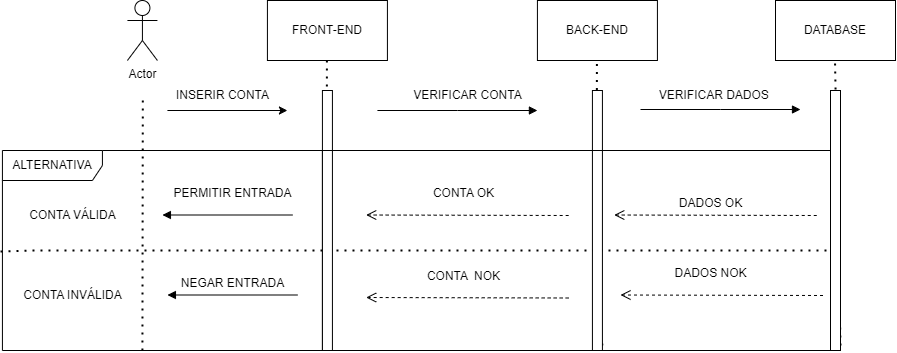

The diagram above was exported from draw.io. Its source (the exported page's mxGraphModel, read from the mxfile embedded in the PNG):
<mxGraphModel dx="2318" dy="738" grid="1" gridSize="10" guides="1" tooltips="1" connect="1" arrows="1" fold="1" page="1" pageScale="1" pageWidth="850" pageHeight="1100" math="0" shadow="0">
  <root>
    <mxCell id="0" />
    <mxCell id="1" parent="0" />
    <mxCell id="0CfgLVdWdYA6Uxz0cF0p-72" value="" style="endArrow=none;dashed=1;html=1;dashPattern=1 3;strokeWidth=2;rounded=0;exitX=1;exitY=1;exitDx=0;exitDy=-5;exitPerimeter=0;" edge="1" parent="1" source="0CfgLVdWdYA6Uxz0cF0p-70">
      <mxGeometry width="50" height="50" relative="1" as="geometry">
        <mxPoint x="514.5" y="620" as="sourcePoint" />
        <mxPoint x="514.5" y="210" as="targetPoint" />
        <Array as="points" />
      </mxGeometry>
    </mxCell>
    <mxCell id="0CfgLVdWdYA6Uxz0cF0p-2" value="ALTERNATIVA" style="shape=umlFrame;whiteSpace=wrap;html=1;pointerEvents=0;width=100;height=30;" vertex="1" parent="1">
      <mxGeometry x="-318.08" y="300" width="320" height="200" as="geometry" />
    </mxCell>
    <mxCell id="0CfgLVdWdYA6Uxz0cF0p-5" value="" style="html=1;verticalAlign=bottom;endArrow=block;curved=0;rounded=0;exitX=1;exitY=0;exitDx=0;exitDy=5;" edge="1" parent="1">
      <mxGeometry relative="1" as="geometry">
        <mxPoint x="56.92" y="259.99999999999795" as="sourcePoint" />
        <mxPoint x="216.92000000000002" y="260" as="targetPoint" />
        <Array as="points">
          <mxPoint x="136.92000000000002" y="260" />
        </Array>
      </mxGeometry>
    </mxCell>
    <mxCell id="0CfgLVdWdYA6Uxz0cF0p-6" value="" style="html=1;verticalAlign=bottom;endArrow=open;dashed=1;endSize=8;curved=0;rounded=0;" edge="1" parent="1">
      <mxGeometry relative="1" as="geometry">
        <mxPoint x="45.67" y="364.50000000000205" as="targetPoint" />
        <mxPoint x="248.17000000000002" y="365" as="sourcePoint" />
        <Array as="points" />
      </mxGeometry>
    </mxCell>
    <mxCell id="0CfgLVdWdYA6Uxz0cF0p-8" value="FRONT-END" style="rounded=0;whiteSpace=wrap;html=1;" vertex="1" parent="1">
      <mxGeometry x="-53.08" y="150" width="120" height="60" as="geometry" />
    </mxCell>
    <mxCell id="0CfgLVdWdYA6Uxz0cF0p-21" value="BACK-END" style="rounded=0;whiteSpace=wrap;html=1;" vertex="1" parent="1">
      <mxGeometry x="216.92000000000002" y="150" width="120" height="60" as="geometry" />
    </mxCell>
    <mxCell id="0CfgLVdWdYA6Uxz0cF0p-22" value="Actor" style="shape=umlActor;verticalLabelPosition=bottom;verticalAlign=top;html=1;" vertex="1" parent="1">
      <mxGeometry x="-193.07999999999998" y="150" width="30" height="60" as="geometry" />
    </mxCell>
    <mxCell id="0CfgLVdWdYA6Uxz0cF0p-23" value="" style="endArrow=none;dashed=1;html=1;dashPattern=1 3;strokeWidth=2;rounded=0;" edge="1" parent="1">
      <mxGeometry width="50" height="50" relative="1" as="geometry">
        <mxPoint x="-178.07999999999998" y="500" as="sourcePoint" />
        <mxPoint x="-177.68" y="249" as="targetPoint" />
        <Array as="points" />
      </mxGeometry>
    </mxCell>
    <mxCell id="0CfgLVdWdYA6Uxz0cF0p-27" value="" style="endArrow=none;dashed=1;html=1;dashPattern=1 3;strokeWidth=2;rounded=0;exitX=-0.006;exitY=0.505;exitDx=0;exitDy=0;exitPerimeter=0;" edge="1" parent="1" source="0CfgLVdWdYA6Uxz0cF0p-2" target="0CfgLVdWdYA6Uxz0cF0p-70">
      <mxGeometry width="50" height="50" relative="1" as="geometry">
        <mxPoint x="-298.08" y="400" as="sourcePoint" />
        <mxPoint x="531.92" y="400" as="targetPoint" />
        <Array as="points">
          <mxPoint x="-288.08" y="400" />
        </Array>
      </mxGeometry>
    </mxCell>
    <mxCell id="0CfgLVdWdYA6Uxz0cF0p-28" value="" style="endArrow=none;dashed=1;html=1;dashPattern=1 3;strokeWidth=2;rounded=0;" edge="1" parent="1" source="0CfgLVdWdYA6Uxz0cF0p-4">
      <mxGeometry width="50" height="50" relative="1" as="geometry">
        <mxPoint x="6.420000000000002" y="620" as="sourcePoint" />
        <mxPoint x="6.420000000000002" y="210" as="targetPoint" />
        <Array as="points">
          <mxPoint x="6" y="470" />
        </Array>
      </mxGeometry>
    </mxCell>
    <mxCell id="0CfgLVdWdYA6Uxz0cF0p-4" value="" style="html=1;points=[[0,0,0,0,5],[0,1,0,0,-5],[1,0,0,0,5],[1,1,0,0,-5]];perimeter=orthogonalPerimeter;outlineConnect=0;targetShapes=umlLifeline;portConstraint=eastwest;newEdgeStyle={&quot;curved&quot;:0,&quot;rounded&quot;:0};" vertex="1" parent="1">
      <mxGeometry x="1.9200000000000017" y="240" width="10" height="260" as="geometry" />
    </mxCell>
    <mxCell id="0CfgLVdWdYA6Uxz0cF0p-29" value="" style="endArrow=none;dashed=1;html=1;dashPattern=1 3;strokeWidth=2;rounded=0;exitX=1;exitY=1;exitDx=0;exitDy=-5;exitPerimeter=0;" edge="1" parent="1" source="0CfgLVdWdYA6Uxz0cF0p-15">
      <mxGeometry width="50" height="50" relative="1" as="geometry">
        <mxPoint x="276.42" y="620" as="sourcePoint" />
        <mxPoint x="276.42" y="210" as="targetPoint" />
        <Array as="points">
          <mxPoint x="276" y="460" />
        </Array>
      </mxGeometry>
    </mxCell>
    <mxCell id="0CfgLVdWdYA6Uxz0cF0p-15" value="" style="html=1;points=[[0,0,0,0,5],[0,1,0,0,-5],[1,0,0,0,5],[1,1,0,0,-5]];perimeter=orthogonalPerimeter;outlineConnect=0;targetShapes=umlLifeline;portConstraint=eastwest;newEdgeStyle={&quot;curved&quot;:0,&quot;rounded&quot;:0};" vertex="1" parent="1">
      <mxGeometry x="271.92" y="240" width="10" height="260" as="geometry" />
    </mxCell>
    <mxCell id="0CfgLVdWdYA6Uxz0cF0p-30" value="" style="endArrow=none;html=1;rounded=0;" edge="1" parent="1" target="0CfgLVdWdYA6Uxz0cF0p-70">
      <mxGeometry width="50" height="50" relative="1" as="geometry">
        <mxPoint x="-18.08" y="300" as="sourcePoint" />
        <mxPoint x="281.92" y="300" as="targetPoint" />
      </mxGeometry>
    </mxCell>
    <mxCell id="0CfgLVdWdYA6Uxz0cF0p-31" value="" style="endArrow=none;html=1;rounded=0;" edge="1" parent="1" target="0CfgLVdWdYA6Uxz0cF0p-70">
      <mxGeometry width="50" height="50" relative="1" as="geometry">
        <mxPoint x="-8.079999999999998" y="500" as="sourcePoint" />
        <mxPoint x="281.92" y="500" as="targetPoint" />
      </mxGeometry>
    </mxCell>
    <mxCell id="0CfgLVdWdYA6Uxz0cF0p-36" value="" style="endArrow=classic;html=1;rounded=0;" edge="1" parent="1">
      <mxGeometry width="50" height="50" relative="1" as="geometry">
        <mxPoint x="-153.07999999999998" y="260" as="sourcePoint" />
        <mxPoint x="-33.08" y="260" as="targetPoint" />
      </mxGeometry>
    </mxCell>
    <mxCell id="0CfgLVdWdYA6Uxz0cF0p-37" value="CONTA VÁLIDA" style="text;html=1;align=center;verticalAlign=middle;resizable=0;points=[];autosize=1;strokeColor=none;fillColor=none;" vertex="1" parent="1">
      <mxGeometry x="-303.08" y="350" width="110" height="30" as="geometry" />
    </mxCell>
    <mxCell id="0CfgLVdWdYA6Uxz0cF0p-40" value="CONTA INVÁLIDA" style="text;html=1;align=center;verticalAlign=middle;resizable=0;points=[];autosize=1;strokeColor=none;fillColor=none;" vertex="1" parent="1">
      <mxGeometry x="-308.08" y="430" width="120" height="30" as="geometry" />
    </mxCell>
    <mxCell id="0CfgLVdWdYA6Uxz0cF0p-41" value="INSERIR CONTA" style="text;html=1;align=center;verticalAlign=middle;resizable=0;points=[];autosize=1;strokeColor=none;fillColor=none;" vertex="1" parent="1">
      <mxGeometry x="-158.07999999999998" y="230" width="120" height="30" as="geometry" />
    </mxCell>
    <mxCell id="0CfgLVdWdYA6Uxz0cF0p-42" value="" style="html=1;verticalAlign=bottom;endArrow=block;curved=0;rounded=0;entryX=1;entryY=0;entryDx=0;entryDy=5;" edge="1" parent="1">
      <mxGeometry relative="1" as="geometry">
        <mxPoint x="-28.08" y="364.5" as="sourcePoint" />
        <mxPoint x="-158.07999999999998" y="364.5" as="targetPoint" />
      </mxGeometry>
    </mxCell>
    <mxCell id="0CfgLVdWdYA6Uxz0cF0p-44" value="NEGAR ENTRADA" style="text;html=1;align=center;verticalAlign=middle;resizable=0;points=[];autosize=1;strokeColor=none;fillColor=none;" vertex="1" parent="1">
      <mxGeometry x="-153.07999999999998" y="418" width="130" height="30" as="geometry" />
    </mxCell>
    <mxCell id="0CfgLVdWdYA6Uxz0cF0p-45" value="" style="html=1;verticalAlign=bottom;endArrow=block;curved=0;rounded=0;entryX=1;entryY=0;entryDx=0;entryDy=5;" edge="1" parent="1">
      <mxGeometry relative="1" as="geometry">
        <mxPoint x="-23.08" y="444.5" as="sourcePoint" />
        <mxPoint x="-153.07999999999998" y="444.5" as="targetPoint" />
      </mxGeometry>
    </mxCell>
    <mxCell id="0CfgLVdWdYA6Uxz0cF0p-43" value="PERMITIR ENTRADA" style="text;html=1;align=center;verticalAlign=middle;resizable=0;points=[];autosize=1;strokeColor=none;fillColor=none;" vertex="1" parent="1">
      <mxGeometry x="-158.07999999999998" y="328" width="140" height="30" as="geometry" />
    </mxCell>
    <mxCell id="0CfgLVdWdYA6Uxz0cF0p-50" value="VERIFICAR CONTA" style="text;html=1;align=center;verticalAlign=middle;resizable=0;points=[];autosize=1;strokeColor=none;fillColor=none;" vertex="1" parent="1">
      <mxGeometry x="81.92" y="230" width="130" height="30" as="geometry" />
    </mxCell>
    <mxCell id="0CfgLVdWdYA6Uxz0cF0p-51" value="CONTA OK" style="text;html=1;align=center;verticalAlign=middle;resizable=0;points=[];autosize=1;strokeColor=none;fillColor=none;" vertex="1" parent="1">
      <mxGeometry x="103.17" y="328" width="80" height="30" as="geometry" />
    </mxCell>
    <mxCell id="0CfgLVdWdYA6Uxz0cF0p-52" value="" style="html=1;verticalAlign=bottom;endArrow=open;dashed=1;endSize=8;curved=0;rounded=0;" edge="1" parent="1">
      <mxGeometry relative="1" as="geometry">
        <mxPoint x="45.67" y="447.00000000000205" as="targetPoint" />
        <mxPoint x="248.17000000000002" y="447.5" as="sourcePoint" />
        <Array as="points" />
      </mxGeometry>
    </mxCell>
    <mxCell id="0CfgLVdWdYA6Uxz0cF0p-53" value="CONTA&amp;nbsp; NOK" style="text;html=1;align=center;verticalAlign=middle;resizable=0;points=[];autosize=1;strokeColor=none;fillColor=none;" vertex="1" parent="1">
      <mxGeometry x="93.17" y="410.5" width="100" height="30" as="geometry" />
    </mxCell>
    <mxCell id="0CfgLVdWdYA6Uxz0cF0p-70" value="" style="html=1;points=[[0,0,0,0,5],[0,1,0,0,-5],[1,0,0,0,5],[1,1,0,0,-5]];perimeter=orthogonalPerimeter;outlineConnect=0;targetShapes=umlLifeline;portConstraint=eastwest;newEdgeStyle={&quot;curved&quot;:0,&quot;rounded&quot;:0};" vertex="1" parent="1">
      <mxGeometry x="510" y="240" width="10" height="260" as="geometry" />
    </mxCell>
    <mxCell id="0CfgLVdWdYA6Uxz0cF0p-71" value="DATABASE" style="rounded=0;whiteSpace=wrap;html=1;" vertex="1" parent="1">
      <mxGeometry x="455" y="150" width="120" height="60" as="geometry" />
    </mxCell>
    <mxCell id="0CfgLVdWdYA6Uxz0cF0p-74" value="" style="html=1;verticalAlign=bottom;endArrow=block;curved=0;rounded=0;exitX=1;exitY=0;exitDx=0;exitDy=5;" edge="1" parent="1">
      <mxGeometry relative="1" as="geometry">
        <mxPoint x="320" y="258.99999999999795" as="sourcePoint" />
        <mxPoint x="480" y="259" as="targetPoint" />
        <Array as="points">
          <mxPoint x="400" y="259" />
        </Array>
      </mxGeometry>
    </mxCell>
    <mxCell id="0CfgLVdWdYA6Uxz0cF0p-75" value="VERIFICAR DADOS&amp;nbsp;" style="text;html=1;align=center;verticalAlign=middle;resizable=0;points=[];autosize=1;strokeColor=none;fillColor=none;" vertex="1" parent="1">
      <mxGeometry x="325" y="230" width="140" height="30" as="geometry" />
    </mxCell>
    <mxCell id="0CfgLVdWdYA6Uxz0cF0p-76" value="" style="html=1;verticalAlign=bottom;endArrow=open;dashed=1;endSize=8;curved=0;rounded=0;" edge="1" parent="1">
      <mxGeometry relative="1" as="geometry">
        <mxPoint x="293.75" y="364.50000000000205" as="targetPoint" />
        <mxPoint x="496.25" y="365" as="sourcePoint" />
        <Array as="points" />
      </mxGeometry>
    </mxCell>
    <mxCell id="0CfgLVdWdYA6Uxz0cF0p-77" value="" style="html=1;verticalAlign=bottom;endArrow=open;dashed=1;endSize=8;curved=0;rounded=0;" edge="1" parent="1">
      <mxGeometry relative="1" as="geometry">
        <mxPoint x="300" y="444.50000000000205" as="targetPoint" />
        <mxPoint x="502.5" y="445" as="sourcePoint" />
        <Array as="points" />
      </mxGeometry>
    </mxCell>
    <mxCell id="0CfgLVdWdYA6Uxz0cF0p-78" value="DADOS OK" style="text;html=1;align=center;verticalAlign=middle;resizable=0;points=[];autosize=1;strokeColor=none;fillColor=none;" vertex="1" parent="1">
      <mxGeometry x="345" y="338" width="90" height="30" as="geometry" />
    </mxCell>
    <mxCell id="0CfgLVdWdYA6Uxz0cF0p-79" value="DADOS NOK" style="text;html=1;align=center;verticalAlign=middle;resizable=0;points=[];autosize=1;strokeColor=none;fillColor=none;" vertex="1" parent="1">
      <mxGeometry x="340" y="408" width="100" height="30" as="geometry" />
    </mxCell>
  </root>
</mxGraphModel>